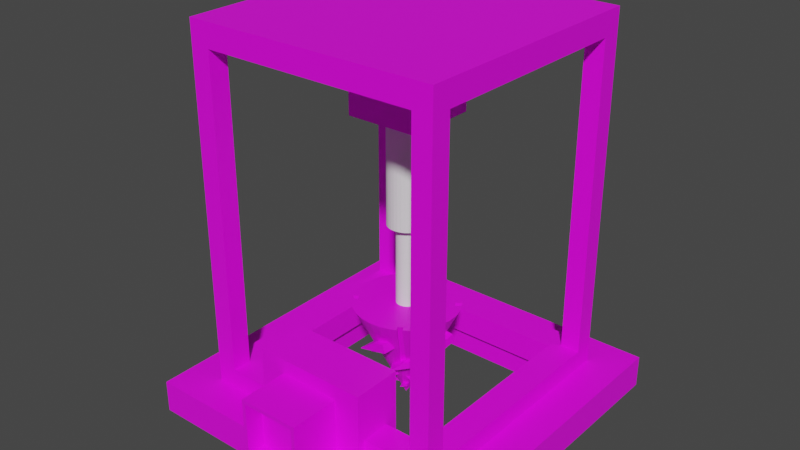 # Source: miner_-_deploy.blend  (saved by Blender 2.92.15; exported with 4.5.12 LTS)
import bpy
from mathutils import Matrix  # noqa: F401  (used for matrix-valued properties, if any)

bpy.ops.wm.read_factory_settings(use_empty=True)
scene = bpy.context.scene
scene.name = 'Scene'

# ---- collections
col_collection = bpy.data.collections.new('Collection'); scene.collection.children.link(col_collection)

# ---- materials (node trees are filled in below, after node groups)
mat_material_001 = bpy.data.materials.new('Material.001')
mat_material_001.use_transparent_shadow = False
mat_material = bpy.data.materials.new('Material')
mat_material.use_transparent_shadow = False

# ---- material node trees
mat_material_001.use_nodes = True; mat_material_001.node_tree.nodes.clear()
_N = mat_material_001.node_tree.nodes; _L = mat_material_001.node_tree.links
n0 = _N.new('ShaderNodeBsdfPrincipled'); n0.name = 'Principled BSDF'; n0.location = (10, 300)
n0.distribution = 'GGX'
n0.subsurface_method = 'BURLEY'
n0.inputs[3].default_value = 1.45
n0.inputs[27].default_value = (0.0, 0.0, 0.0, 1.0)
n0.inputs[28].default_value = 1.0
n1 = _N.new('ShaderNodeOutputMaterial'); n1.name = 'Material Output'; n1.location = (300, 300)
n2 = _N.new('ShaderNodeTexImage'); n2.name = 'Image Texture'; n2.location = (-307, 211)
n2.projection = 'SPHERE'
n2.projection_blend = 0.15
_L.new(n0.outputs[0], n1.inputs[0])
_L.new(n2.outputs[0], n0.inputs[0])
n1.is_active_output = True
mat_material.use_nodes = True; mat_material.node_tree.nodes.clear()
_N = mat_material.node_tree.nodes; _L = mat_material.node_tree.links
n0 = _N.new('ShaderNodeBsdfPrincipled'); n0.name = 'Principled BSDF'; n0.location = (10, 300)
n0.distribution = 'GGX'
n0.subsurface_method = 'BURLEY'
n0.inputs[3].default_value = 1.45
n0.inputs[27].default_value = (0.0, 0.0, 0.0, 1.0)
n0.inputs[28].default_value = 1.0
n1 = _N.new('ShaderNodeOutputMaterial'); n1.name = 'Material Output'; n1.location = (300, 300)
n2 = _N.new('ShaderNodeTexImage'); n2.name = 'Image Texture'; n2.location = (-286, 226)
_L.new(n0.outputs[0], n1.inputs[0])
_L.new(n2.outputs[0], n0.inputs[0])
n1.is_active_output = True

# ---- world
world_world = bpy.data.worlds.new('World'); scene.world = world_world
world_world.use_nodes = True; world_world.node_tree.nodes.clear()
_N = world_world.node_tree.nodes; _L = world_world.node_tree.links
n0 = _N.new('ShaderNodeOutputWorld'); n0.name = 'World Output'; n0.location = (300, 300)
n1 = _N.new('ShaderNodeBackground'); n1.name = 'Background'; n1.location = (10, 300)
n1.inputs[0].default_value = (0.05088, 0.05088, 0.05088, 1.0)
_L.new(n1.outputs[0], n0.inputs[0])
n0.is_active_output = True
world_world.color = (0.05088, 0.05088, 0.05088)
world_world.use_sun_shadow = False
world_world.sun_shadow_jitter_overblur = 0.0

# ---- meshes
me_cube_005 = bpy.data.meshes.new('Cube.005')
me_cube_005.from_pydata([(-0.8761, -0.4063, -0.8713), (-0.8761, -0.4063, 0.8809), (0.8761, -0.4063, -0.8713), (0.8761, -0.4063, 0.8809), (-1.0, -1.0, -1.0), (-1.0, -1.0, 1.0), (-1.0, 1.0, -1.0), (-1.0, 1.0, 1.0), (1.0, -1.0, -1.0), (1.0, -1.0, 1.0), (1.0, 1.0, -1.0), (1.0, 1.0, 1.0), (-0.8761, -1.0, -0.8713), (-0.8761, -1.0, 0.8809), (0.8761, -1.0, -0.8713), (0.8761, -1.0, 0.8809), (-5.268, -0.3246, -1.764), (-5.268, -0.3246, -0.7106), (-5.268, 10.21, -1.764), (-5.268, 10.21, -0.7106), (5.268, -0.3246, -1.764), (5.268, -0.3246, -0.7106), (5.268, 10.21, -1.764), (5.268, 10.21, -0.7106), (-3.353, 1.59, -1.764), (-3.353, 1.59, -0.7106), (-3.353, 8.297, -1.764), (-3.353, 8.297, -0.7106), (3.353, 8.297, -1.764), (3.353, 8.297, -0.7106), (3.353, 1.59, -1.764), (3.353, 1.59, -0.7106), (-4.076, 0.8676, -0.9352), (-4.076, 0.8676, 10.79), (-4.076, 9.02, -0.9352), (-4.076, 9.02, 10.79), (4.076, 0.8676, -0.9352), (4.076, 0.8676, 10.79), (4.076, 9.02, -0.9352), (4.076, 9.02, 10.79), (-4.076, 8.384, -0.09038), (4.076, 8.384, -0.09038), (-4.076, 8.384, 10.04), (4.076, 8.384, 10.04), (-4.076, 1.503, -0.09038), (4.076, 1.503, -0.09038), (4.076, 1.503, 10.04), (-4.076, 1.503, 10.04), (3.452, 0.8676, -0.09038), (3.452, 1.503, -0.09038), (3.452, 9.02, -0.09038), (3.452, 8.384, -0.09038), (3.452, 0.8676, 10.04), (3.452, 1.503, 10.04), (3.452, 9.02, 10.04), (3.452, 8.384, 10.04), (-3.429, 1.503, -0.09038), (-3.429, 0.8676, -0.09038), (-3.429, 9.02, -0.09038), (-3.429, 8.384, -0.09038), (-3.429, 0.8676, 10.04), (-3.429, 1.503, 10.04), (-3.429, 9.02, 10.04), (-3.429, 8.384, 10.04), (1.576, 8.384, 10.04), (-1.553, 8.384, -0.09038), (1.576, 1.503, -0.09038), (-1.553, 1.503, 10.04), (-3.151, 1.793, -0.9352), (-3.151, 1.793, -0.09038), (-3.151, 8.095, -0.9352), (-3.151, 8.095, -0.09038), (-1.421, 8.095, -0.09038), (3.151, 8.095, -0.9352), (3.151, 8.095, -0.09038), (3.151, 1.793, -0.09038), (3.151, 1.793, -0.9352), (1.444, 1.793, -0.09038), (-1.847, 0.6081, -0.8458), (-1.847, 0.6081, 1.488), (-1.847, 2.208, -0.8458), (-1.847, 2.208, 1.488), (1.847, 0.6081, -0.8458), (1.847, 0.6081, 1.488), (1.847, 2.208, -0.8458), (1.847, 2.208, 1.488), (-1.16, 3.783, 7.873), (-1.16, 3.783, 10.25), (-1.16, 6.104, 7.873), (-1.16, 6.104, 10.25), (1.16, 3.783, 7.873), (1.16, 3.783, 10.25), (1.16, 6.104, 7.873), (1.16, 6.104, 10.25)], [], [(4, 5, 7, 6), (6, 7, 11, 10), (10, 11, 9, 8), (6, 10, 8, 4), (11, 7, 5, 9), (12, 0, 1, 13), (1, 0, 2, 3), (15, 3, 2, 14), (14, 2, 0, 12), (13, 1, 3, 15), (13, 5, 4, 8, 9, 15, 14, 12), (15, 9, 5, 13), (16, 17, 19, 18), (18, 19, 23, 22), (22, 23, 21, 20), (20, 21, 17, 16), (25, 24, 26, 27), (27, 26, 28, 29), (28, 30, 31, 29), (25, 31, 30, 24), (26, 18, 22, 20, 30, 28), (30, 20, 16, 18, 26, 24), (21, 23, 19, 17, 25, 27, 29, 31), (25, 17, 21, 31), (39, 35, 33, 37), (47, 33, 35, 42), (35, 34, 32, 33, 47, 44, 40, 42), (43, 39, 37, 46), (37, 36, 38, 39, 43, 41, 45, 46), (49, 48, 52, 53), (55, 54, 50, 51), (56, 61, 60, 57), (58, 62, 63, 59), (51, 50, 58, 59, 65), (56, 57, 48, 49, 66), (52, 60, 61, 67, 53), (62, 54, 55, 64, 63), (62, 35, 39, 54), (39, 38, 34, 35, 62, 58, 50, 54), (52, 37, 33, 60), (33, 32, 36, 37, 52, 48, 57, 60), (42, 40, 59, 63), (51, 41, 43, 55), (56, 44, 47, 61), (46, 45, 49, 53), (45, 41, 51, 49), (59, 40, 44, 56), (55, 43, 46, 53), (47, 42, 63, 61), (53, 67, 64, 55), (67, 61, 63, 64), (70, 71, 69, 68), (71, 70, 73, 74, 72), (73, 76, 75, 74), (69, 77, 75, 76, 68), (70, 34, 38, 36, 76, 73), (76, 36, 32, 34, 70, 68), (77, 66, 49, 51, 65, 72, 74, 75), (65, 59, 56, 66, 77, 69, 71, 72), (78, 79, 81, 80), (80, 81, 85, 84), (84, 85, 83, 82), (82, 83, 79, 78), (80, 84, 82, 78), (85, 81, 79, 83), (86, 87, 89, 88), (88, 89, 93, 92), (92, 93, 91, 90), (90, 91, 87, 86), (88, 92, 90, 86), (93, 89, 87, 91)])
_uv = me_cube_005.uv_layers.new(name='UVMap')
_uv.uv.foreach_set('vector', [5.027, 18.61, -4.027, 18.61, -4.027, 9.554, 5.027, 9.554, 5.027, 9.554, -4.027, 9.554, -4.027, 0.5, 5.027, 0.5, 5.027, 0.5, -4.027, 0.5, -4.027, -8.554, 5.027, -8.554, 14.08, 0.5, 5.027, 0.5, 5.027, -8.554, 14.08, -8.554, -4.027, 0.5, -13.08, 0.5, -13.08, -8.554, -4.027, -8.554, 5.027, 12.62, 5.027, 9.554, -4.027, 9.554, -4.027, 12.62, -4.027, 9.554, 5.027, 9.554, 5.027, 0.5, -4.027, 0.5, -4.027, -2.568, -4.027, 0.5, 5.027, 0.5, 5.027, -2.568, 5.027, -2.568, 5.027, 0.5, 14.08, 0.5, 14.08, -2.568, -13.08, -2.568, -13.08, 0.5, -4.027, 0.5, -4.027, -2.568, -3.488, -17.05, -4.027, -17.61, 5.027, -17.61, 5.027, -8.554, -4.027, -8.554, -3.488, -9.115, 4.444, -9.115, 4.444, -17.05, -3.488, -9.115, -4.027, -8.554, -4.027, -17.61, -3.488, -17.05, 5.027, 18.61, -4.027, 18.61, -4.027, 9.554, 5.027, 9.554, 5.027, 9.554, -4.027, 9.554, -4.027, 0.5, 5.027, 0.5, 5.027, 0.5, -4.027, 0.5, -4.027, -8.554, 5.027, -8.554, 5.027, -8.554, -4.027, -8.554, -4.027, -17.61, 5.027, -17.61, -2.332, 18.61, 3.332, 18.61, 3.332, 9.554, -2.332, 9.554, -2.332, 9.554, 3.332, 9.554, 3.332, 0.5, -2.332, 0.5, 3.332, 0.5, 3.332, -8.554, -2.332, -8.554, -2.332, 0.5, -2.332, -17.61, -2.332, -8.554, 3.332, -8.554, 3.332, -17.61, 12.44, -1.146, 14.08, 0.5, 5.027, 0.5, 5.027, -8.554, 6.672, -6.908, 6.672, -1.146, 6.672, -6.908, 5.027, -8.554, 14.08, -8.554, 14.08, 0.5, 12.44, -1.146, 12.44, -6.908, -4.027, -8.554, -4.027, 0.5, -13.08, 0.5, -13.08, -8.554, -11.44, -6.908, -11.44, -1.146, -5.672, -1.146, -5.672, -6.908, -11.44, -6.908, -13.08, -8.554, -4.027, -8.554, -5.672, -6.908, -4.027, 0.5, -13.08, 0.5, -13.08, -8.554, -4.027, -8.554, -3.45, 17.9, -4.027, 18.61, -4.027, 9.554, -3.45, 10.26, -4.027, 9.554, 5.027, 9.554, 5.027, 18.61, -4.027, 18.61, -3.45, 17.9, 4.375, 17.9, 4.375, 10.26, -3.45, 10.26, -3.45, -0.2061, -4.027, 0.5, -4.027, -8.554, -3.45, -7.848, -4.027, -8.554, 5.027, -8.554, 5.027, 0.5, -4.027, 0.5, -3.45, -0.2061, 4.375, -0.2061, 4.375, -7.848, -3.45, -7.848, 5.027, 2.969, 5.027, 2.588, -4.027, 2.588, -4.027, 2.969, -4.027, 7.085, -4.027, 7.466, 5.027, 7.466, 5.027, 7.085, 5.027, -11.02, -4.027, -11.02, -4.027, -10.64, 5.027, -10.64, 5.027, -15.52, -4.027, -15.52, -4.027, -15.14, 5.027, -15.14, 11.61, 0.5, 11.99, 0.5, 11.99, -8.554, 11.61, -8.554, 11.61, -6.085, 7.496, -8.554, 7.115, -8.554, 7.115, 0.5, 7.496, 0.5, 7.496, -1.969, -6.115, 0.5, -6.115, -8.554, -6.496, -8.554, -6.496, -6.085, -6.496, 0.5, -10.99, -8.554, -10.99, 0.5, -10.61, 0.5, -10.61, -1.969, -10.61, -8.554, -3.45, 8.835, -4.027, 9.554, -4.027, 0.5, -3.45, 1.193, -4.027, 0.5, 5.027, 0.5, 5.027, 9.554, -4.027, 9.554, -3.45, 8.835, 4.375, 8.835, 4.375, 1.193, -3.45, 1.193, -3.45, -9.247, -4.027, -8.554, -4.027, -17.61, -3.45, -16.89, -4.027, -17.61, 5.027, -17.61, 5.027, -8.554, -4.027, -8.554, -3.45, -9.247, 4.375, -9.247, 4.375, -16.89, -3.45, -16.89, -4.027, 7.832, 5.027, 7.832, 5.027, 7.444, -4.027, 7.444, 5.027, 3.328, 5.027, 2.954, -4.027, 2.954, -4.027, 3.328, 5.027, -15.5, 5.027, -15.89, -4.027, -15.89, -4.027, -15.5, -4.027, -11.01, 5.027, -11.01, 5.027, -11.38, -4.027, -11.38, 7.481, -8.554, 7.481, 0.5, 7.855, 0.5, 7.855, -8.554, 11.97, 0.5, 12.36, 0.5, 12.36, -8.554, 11.97, -8.554, -6.855, 0.5, -6.481, 0.5, -6.481, -8.554, -6.855, -8.554, -11.36, -8.554, -11.36, 0.5, -10.97, 0.5, -10.97, -8.554, -6.855, -8.554, -9.849, -8.554, -7.977, 0.5, -6.855, 0.5, -9.849, -8.554, -10.97, -8.554, -10.97, 0.5, -7.977, 0.5, 3.113, 9.554, -1.72, 9.554, -1.72, 18.61, 3.113, 18.61, -1.72, 9.554, 3.113, 9.554, 3.113, 0.5, -1.72, 0.5, -1.72, 7.069, 3.113, 0.5, 3.113, -8.554, -1.72, -8.554, -1.72, 0.5, -1.72, -17.61, -1.72, -11.01, -1.72, -8.554, 3.113, -8.554, 3.113, -17.61, 13.05, -0.5277, 14.08, 0.5, 5.027, 0.5, 5.027, -8.554, 6.055, -7.526, 6.055, -0.5277, 6.055, -7.526, 5.027, -8.554, 14.08, -8.554, 14.08, 0.5, 13.05, -0.5277, 13.05, -7.526, 9.056, -8.173, 8.977, -8.554, 7.855, -8.554, 7.855, 0.5, 10.85, 0.5, 10.77, 0.119, 8.035, 0.119, 8.035, -8.173, 10.85, 0.5, 11.97, 0.5, 11.97, -8.554, 8.977, -8.554, 9.056, -8.173, 11.8, -8.173, 11.8, 0.119, 10.77, 0.119, 5.027, 18.61, -4.027, 18.61, -4.027, 9.554, 5.027, 9.554, 5.027, 9.554, -4.027, 9.554, -4.027, 0.5, 5.027, 0.5, 5.027, 0.5, -4.027, 0.5, -4.027, -8.554, 5.027, -8.554, 5.027, -8.554, -4.027, -8.554, -4.027, -17.61, 5.027, -17.61, 14.08, 0.5, 5.027, 0.5, 5.027, -8.554, 14.08, -8.554, -4.027, 0.5, -13.08, 0.5, -13.08, -8.554, -4.027, -8.554, 5.027, 18.61, -4.027, 18.61, -4.027, 9.554, 5.027, 9.554, 5.027, 9.554, -4.027, 9.554, -4.027, 0.5, 5.027, 0.5, 5.027, 0.5, -4.027, 0.5, -4.027, -8.554, 5.027, -8.554, 5.027, -8.554, -4.027, -8.554, -4.027, -17.61, 5.027, -17.61, 14.08, 0.5, 5.027, 0.5, 5.027, -8.554, 14.08, -8.554, -4.027, 0.5, -13.08, 0.5, -13.08, -8.554, -4.027, -8.554])
me_cube_005.materials.append(mat_material_001)
me_cube_005.use_remesh_fix_poles = True
me_cube_005.use_remesh_preserve_attributes = False
me_cube_005.use_mirror_vertex_groups = False
me_cube_005.update()
me_cone = bpy.data.meshes.new('Cone')
me_cone.from_pydata([(0.1951, 0.9808, -1.0), (0.3827, 0.9239, -1.0), (0.5556, 0.8315, -1.0), (0.7071, 0.7071, -1.0), (0.8315, 0.5556, -1.0), (0.9239, 0.3827, -1.0), (0.9808, 0.1951, -1.0), (0.9808, -0.1951, -1.0), (0.9239, -0.3827, -1.0), (0.8315, -0.5556, -1.0), (0.7071, -0.7071, -1.0), (0.5556, -0.8315, -1.0), (0.3827, -0.9239, -1.0), (0.1951, -0.9808, -1.0), (-0.1951, -0.9808, -1.0), (-0.3827, -0.9239, -1.0), (-0.5556, -0.8315, -1.0), (-0.7071, -0.7071, -1.0), (-0.8315, -0.5556, -1.0), (-0.9239, -0.3827, -1.0), (-0.9808, -0.1951, -1.0), (-0.9808, 0.1951, -1.0), (-0.9239, 0.3827, -1.0), (-0.8315, 0.5556, -1.0), (-0.7071, 0.7071, -1.0), (-0.5556, 0.8315, -1.0), (-0.3827, 0.9239, -1.0), (-0.1951, 0.9808, -1.0), (-0.0518, 0.2604, 0.469), (-0.0518, 0.125, 0.7293), (-0.0518, 0.07752, 0.8135), (-0.0518, 0.0518, 0.8535), (-0.0518, 0.9949, -1.0), (-0.0518, 0.8701, -1.0), (0.0518, 0.125, 0.7293), (0.0518, 0.07752, 0.8135), (0.0518, 0.0518, 0.8535), (0.0518, 0.2604, 0.469), (0.0518, 0.8701, -1.0), (0.0518, 0.9949, -1.0), (0.0518, -0.2604, 0.469), (0.0518, -0.9949, -1.0), (-0.0518, -0.2604, 0.469), (-0.0518, -0.9949, -1.0), (-0.0518, -0.0721, 0.822), (-0.0518, -0.125, 0.7293), (-0.0518, -0.891, -1.0), (0.0518, -0.891, -1.0), (-0.0518, -0.07752, 0.8135), (-0.02921, -0.02921, 0.9174), (0.0518, -0.0721, 0.822), (0.0518, -0.07752, 0.8135), (0.0518, -0.125, 0.7293), (-0.06348, 0.04241, 0.8473), (-0.0518, 0.03626, 0.8733), (-0.9949, -0.0518, -1.0), (-0.8938, -0.0518, -1.0), (-0.2604, -0.0518, 0.469), (-0.08312, -0.0518, 0.8036), (-0.125, -0.0518, 0.7293), (-0.01325, -0.01047, 0.9591), (-0.02485, -0.02207, 0.9333), (-0.9949, 0.0518, -1.0), (-0.8938, 0.0518, -1.0), (-0.2604, 0.0518, 0.469), (-0.125, 0.0518, 0.7293), (-0.08312, 0.0518, 0.8036), (-0.0518, 0.02808, 0.8733), (-0.06348, -0.04241, 0.8473), (0.03468, -0.0396, 0.8943), (0.04734, -0.04734, 0.8661), (0.8861, -0.0518, -1.0), (0.0558, -0.0518, 0.8473), (0.005553, -0.01047, 0.9591), (0.0518, 0.03577, 0.8562), (0.0558, 0.0518, 0.8473), (0.0518, 0.04969, 0.8562), (0.8861, 0.0518, -1.0), (0.07752, 0.0518, 0.8135), (0.125, 0.0518, 0.7293), (0.9949, 0.0518, -1.0), (0.9949, -0.0518, -1.0), (0.2604, 0.0518, 0.469), (0.2604, -0.0518, 0.469), (0.125, -0.0518, 0.7293), (0.07752, -0.0518, 0.8135), (0.03566, 0.1836, -0.07), (-0.05306, 0.1836, 0.0748), (0.03566, 0.635, -0.07), (-0.05306, 0.635, 0.0748), (0.233, 0.1836, -0.00409), (0.2022, 0.1836, -0.1159), (0.233, 0.635, -0.00409), (0.2022, 0.635, -0.1159), (-0.2022, 0.1836, 0.1159), (-0.2047, 0.1836, 0.1066), (-0.2022, 0.635, 0.1159), (-0.2047, 0.635, 0.1066), (-0.03566, -0.1743, -0.07), (0.05306, -0.1743, 0.0748), (-0.03566, -0.6257, -0.07), (0.05306, -0.6257, 0.0748), (-0.233, -0.1743, -0.00409), (-0.2022, -0.1743, -0.1159), (-0.233, -0.6257, -0.00409), (-0.2022, -0.6257, -0.1159), (0.2022, -0.1743, 0.1159), (0.2047, -0.1743, 0.1066), (0.2022, -0.6257, 0.1159), (0.2047, -0.6257, 0.1066), (-0.1803, 0.03273, -0.07), (-0.1765, -0.05591, 0.0748), (-0.6313, 0.01369, -0.07), (-0.6276, -0.07495, 0.0748), (-0.1886, 0.2299, -0.00409), (-0.1873, 0.1991, -0.1159), (-0.6396, 0.2109, -0.00409), (-0.6383, 0.1801, -0.1159), (-0.1703, -0.2049, 0.1159), (-0.1701, -0.2074, 0.1066), (-0.6213, -0.2239, 0.1159), (-0.6212, -0.2265, 0.1066), (0.1803, -0.02342, -0.07), (0.1765, 0.06522, 0.0748), (0.6313, -0.004376, -0.07), (0.6276, 0.08426, 0.0748), (0.1886, -0.2206, -0.00409), (0.1873, -0.1898, -0.1159), (0.6396, -0.2016, -0.00409), (0.6383, -0.1707, -0.1159), (0.1703, 0.2142, 0.1159), (0.1701, 0.2168, 0.1066), (0.6213, 0.2332, 0.1159), (0.6212, 0.2358, 0.1066), (0.2297, 0.1183, -0.5225), (0.1537, 0.217, -0.3191), (0.7321, 0.505, -0.5225), (0.6561, 0.6038, -0.3191), (0.3988, -0.1014, -0.4299), (0.3724, -0.06705, -0.587), (0.9012, 0.2854, -0.4299), (0.8748, 0.3197, -0.587), (0.02595, 0.383, -0.2614), (0.02376, 0.3858, -0.2744), (0.5284, 0.7697, -0.2614), (0.5262, 0.7726, -0.2744), (-0.2297, -0.109, -0.5225), (-0.1537, -0.2077, -0.3191), (-0.7321, -0.4957, -0.5225), (-0.6561, -0.5945, -0.3191), (-0.3988, 0.1107, -0.4299), (-0.3724, 0.07636, -0.587), (-0.9012, -0.2761, -0.4299), (-0.8748, -0.3104, -0.587), (-0.02595, -0.3737, -0.2614), (-0.02376, -0.3765, -0.2744), (-0.5284, -0.7604, -0.2614), (-0.5262, -0.7633, -0.2744), (0.1232, -0.2201, -0.5225), (0.2187, -0.1399, -0.3191), (0.5308, -0.7057, -0.5225), (0.6263, -0.6256, -0.3191), (-0.0891, -0.3983, -0.4299), (-0.05593, -0.3704, -0.587), (0.3185, -0.8839, -0.4299), (0.3517, -0.8561, -0.587), (0.3791, -0.005312, -0.2614), (0.3818, -0.003001, -0.2744), (0.7867, -0.491, -0.2614), (0.7894, -0.4887, -0.2744), (-0.1232, 0.2294, -0.5225), (-0.2187, 0.1493, -0.3191), (-0.5308, 0.715, -0.5225), (-0.6263, 0.6349, -0.3191), (0.0891, 0.4076, -0.4299), (0.05593, 0.3797, -0.587), (-0.3185, 0.8932, -0.4299), (-0.3517, 0.8654, -0.587), (-0.3791, 0.01462, -0.2614), (-0.3818, 0.01231, -0.2744), (-0.7867, 0.5003, -0.2614), (-0.7894, 0.498, -0.2744), (0.08309, 0.07618, 0.3714), (0.04109, 0.109, 0.4584), (0.2501, 0.2899, 0.3714), (0.2081, 0.3227, 0.4584), (0.1765, 0.003157, 0.411), (0.1619, 0.01457, 0.3438), (0.3436, 0.2169, 0.411), (0.329, 0.2283, 0.3438), (-0.0295, 0.1642, 0.4831), (-0.03072, 0.1651, 0.4776), (0.1375, 0.3779, 0.4831), (0.1363, 0.3789, 0.4776), (-0.08309, -0.06687, 0.3714), (-0.04109, -0.0997, 0.4584), (-0.2501, -0.2806, 0.3714), (-0.2081, -0.3134, 0.4584), (-0.1765, 0.006152, 0.411), (-0.1619, -0.005258, 0.3438), (-0.3436, -0.2076, 0.411), (-0.329, -0.219, 0.3438), (0.0295, -0.1549, 0.4831), (0.03072, -0.1558, 0.4776), (-0.1375, -0.3686, 0.4831), (-0.1363, -0.3695, 0.4776), (0.07497, -0.07535, 0.3714), (0.106, -0.032, 0.4584), (0.2956, -0.2332, 0.3714), (0.3266, -0.1899, 0.4584), (0.005951, -0.1718, 0.411), (0.01674, -0.1567, 0.3438), (0.2265, -0.3297, 0.411), (0.2373, -0.3146, 0.3438), (0.1581, 0.04086, 0.4831), (0.159, 0.04211, 0.4776), (0.3787, -0.117, 0.4831), (0.3796, -0.1158, 0.4776), (-0.07497, 0.08466, 0.3714), (-0.106, 0.04131, 0.4584), (-0.2956, 0.2425, 0.3714), (-0.3266, 0.1992, 0.4584), (-0.005951, 0.1811, 0.411), (-0.01674, 0.166, 0.3438), (-0.2265, 0.339, 0.411), (-0.2373, 0.3239, 0.3438), (-0.1581, -0.03155, 0.4831), (-0.159, -0.0328, 0.4776), (-0.3787, 0.1263, 0.4831), (-0.3796, 0.1251, 0.4776), (-0.0616, 0.004314, 0.6862), (-0.05558, -0.02503, 0.735), (-0.2109, -0.02629, 0.6862), (-0.2049, -0.05563, 0.735), (-0.07498, 0.06958, 0.7084), (-0.07288, 0.05938, 0.6707), (-0.2243, 0.03897, 0.7084), (-0.2222, 0.02878, 0.6707), (-0.04547, -0.07434, 0.7489), (-0.0453, -0.07518, 0.7458), (-0.1948, -0.1049, 0.7489), (-0.1946, -0.1058, 0.7458), (0.0616, 0.004995, 0.6862), (0.05558, 0.03434, 0.735), (0.2109, 0.0356, 0.6862), (0.2049, 0.06494, 0.735), (0.07498, -0.06027, 0.7084), (0.07288, -0.05007, 0.6707), (0.2243, -0.02966, 0.7084), (0.2222, -0.01947, 0.6707), (0.04547, 0.08365, 0.7489), (0.0453, 0.08449, 0.7458), (0.1948, 0.1143, 0.7489), (0.1946, 0.1151, 0.7458), (-0.002258, -0.0569, 0.6862), (0.02731, -0.05213, 0.735), (0.02202, -0.2073, 0.6862), (0.05159, -0.2026, 0.735), (-0.06803, -0.06752, 0.7084), (-0.05775, -0.06586, 0.6707), (-0.04375, -0.218, 0.7084), (-0.03347, -0.2163, 0.6707), (0.077, -0.04411, 0.7489), (0.07786, -0.04397, 0.7458), (0.1013, -0.1946, 0.7489), (0.1021, -0.1944, 0.7458), (0.002258, 0.06621, 0.6862), (-0.02731, 0.06144, 0.735), (-0.02202, 0.2167, 0.6862), (-0.05159, 0.2119, 0.735), (0.06803, 0.07682, 0.7084), (0.05775, 0.07517, 0.6707), (0.04375, 0.2273, 0.7084), (0.03347, 0.2256, 0.6707), (-0.077, 0.05342, 0.7489), (-0.07786, 0.05328, 0.7458), (-0.1013, 0.2039, 0.7489), (-0.1021, 0.2037, 0.7458)], [], [(37, 0, 39), (1, 0, 37, 34), (2, 1, 34, 35), (3, 2, 35, 36), (24, 31, 30, 25), (25, 30, 29, 26), (26, 29, 28, 27), (27, 28, 32), (51, 50, 47, 41, 40, 52), (45, 42, 43, 46, 44, 48), (52, 12, 11, 51), (40, 13, 12, 52), (40, 41, 13), (14, 43, 42), (45, 15, 14, 42), (48, 16, 15, 45), (49, 17, 16, 48, 44), (57, 59, 58, 56, 55), (65, 64, 62, 63, 66), (53, 66, 63, 56, 58, 68, 61, 60, 67, 54), (33, 32, 28, 29, 30, 31, 54, 67), (19, 59, 57, 20), (20, 57, 55), (64, 21, 62), (22, 21, 64, 65), (66, 53, 23, 22, 65), (53, 54, 31, 24, 23), (18, 17, 49, 61, 68), (19, 18, 68, 58, 59), (78, 75, 77, 80, 82, 79), (84, 83, 81, 71, 72, 85), (73, 69, 70, 72, 71, 77, 75, 76, 74), (76, 36, 35, 34, 37, 39, 38, 74), (4, 3, 36, 76, 75, 78), (79, 5, 4, 78), (82, 6, 5, 79), (82, 80, 6), (7, 81, 83), (8, 7, 83, 84), (85, 9, 8, 84), (72, 70, 10, 9, 85), (50, 51, 11, 10, 70, 69), (73, 60, 61, 49, 44, 46, 47, 50, 69), (38, 33, 67, 60, 73, 74), (7, 8, 9, 10, 11, 12, 13, 41, 47, 46, 43, 14, 15, 16, 17, 18, 19, 20, 55, 56, 63, 62, 21, 22, 23, 24, 25, 26, 27, 32, 33, 38, 39, 0, 1, 2, 3, 4, 5, 6, 80, 77, 71, 81), (92, 93, 88, 89), (94, 95, 86, 87), (92, 89, 87, 90), (97, 88, 86, 95), (90, 91, 93, 92), (89, 88, 97, 96), (96, 97, 95, 94), (87, 86, 91, 90), (89, 96, 94, 87), (88, 93, 91, 86), (104, 105, 100, 101), (106, 107, 98, 99), (104, 101, 99, 102), (109, 100, 98, 107), (102, 103, 105, 104), (101, 100, 109, 108), (108, 109, 107, 106), (99, 98, 103, 102), (101, 108, 106, 99), (100, 105, 103, 98), (116, 117, 112, 113), (118, 119, 110, 111), (116, 113, 111, 114), (121, 112, 110, 119), (114, 115, 117, 116), (113, 112, 121, 120), (120, 121, 119, 118), (111, 110, 115, 114), (113, 120, 118, 111), (112, 117, 115, 110), (128, 129, 124, 125), (130, 131, 122, 123), (128, 125, 123, 126), (133, 124, 122, 131), (126, 127, 129, 128), (125, 124, 133, 132), (132, 133, 131, 130), (123, 122, 127, 126), (125, 132, 130, 123), (124, 129, 127, 122), (140, 141, 136, 137), (142, 143, 134, 135), (140, 137, 135, 138), (145, 136, 134, 143), (138, 139, 141, 140), (137, 136, 145, 144), (144, 145, 143, 142), (135, 134, 139, 138), (137, 144, 142, 135), (136, 141, 139, 134), (152, 153, 148, 149), (154, 155, 146, 147), (152, 149, 147, 150), (157, 148, 146, 155), (150, 151, 153, 152), (149, 148, 157, 156), (156, 157, 155, 154), (147, 146, 151, 150), (149, 156, 154, 147), (148, 153, 151, 146), (164, 165, 160, 161), (166, 167, 158, 159), (164, 161, 159, 162), (169, 160, 158, 167), (162, 163, 165, 164), (161, 160, 169, 168), (168, 169, 167, 166), (159, 158, 163, 162), (161, 168, 166, 159), (160, 165, 163, 158), (176, 177, 172, 173), (178, 179, 170, 171), (176, 173, 171, 174), (181, 172, 170, 179), (174, 175, 177, 176), (173, 172, 181, 180), (180, 181, 179, 178), (171, 170, 175, 174), (173, 180, 178, 171), (172, 177, 175, 170), (188, 189, 184, 185), (190, 191, 182, 183), (188, 185, 183, 186), (193, 184, 182, 191), (186, 187, 189, 188), (185, 184, 193, 192), (192, 193, 191, 190), (183, 182, 187, 186), (185, 192, 190, 183), (184, 189, 187, 182), (200, 201, 196, 197), (202, 203, 194, 195), (200, 197, 195, 198), (205, 196, 194, 203), (198, 199, 201, 200), (197, 196, 205, 204), (204, 205, 203, 202), (195, 194, 199, 198), (197, 204, 202, 195), (196, 201, 199, 194), (212, 213, 208, 209), (214, 215, 206, 207), (212, 209, 207, 210), (217, 208, 206, 215), (210, 211, 213, 212), (209, 208, 217, 216), (216, 217, 215, 214), (207, 206, 211, 210), (209, 216, 214, 207), (208, 213, 211, 206), (224, 225, 220, 221), (226, 227, 218, 219), (224, 221, 219, 222), (229, 220, 218, 227), (222, 223, 225, 224), (221, 220, 229, 228), (228, 229, 227, 226), (219, 218, 223, 222), (221, 228, 226, 219), (220, 225, 223, 218), (236, 237, 232, 233), (238, 239, 230, 231), (236, 233, 231, 234), (241, 232, 230, 239), (234, 235, 237, 236), (233, 232, 241, 240), (240, 241, 239, 238), (231, 230, 235, 234), (233, 240, 238, 231), (232, 237, 235, 230), (248, 249, 244, 245), (250, 251, 242, 243), (248, 245, 243, 246), (253, 244, 242, 251), (246, 247, 249, 248), (245, 244, 253, 252), (252, 253, 251, 250), (243, 242, 247, 246), (245, 252, 250, 243), (244, 249, 247, 242), (260, 261, 256, 257), (262, 263, 254, 255), (260, 257, 255, 258), (265, 256, 254, 263), (258, 259, 261, 260), (257, 256, 265, 264), (264, 265, 263, 262), (255, 254, 259, 258), (257, 264, 262, 255), (256, 261, 259, 254), (272, 273, 268, 269), (274, 275, 266, 267), (272, 269, 267, 270), (277, 268, 266, 275), (270, 271, 273, 272), (269, 268, 277, 276), (276, 277, 275, 274), (267, 266, 271, 270), (269, 276, 274, 267), (268, 273, 271, 266)])
_uv = me_cone.uv_layers.new(name='UVMap')
_uv.uv.foreach_set('vector', [0.2624, 0.3125, 0.2968, 0.4854, 0.2624, 0.4888, 0.3418, 0.4717, 0.2968, 0.4854, 0.2624, 0.3125, 0.2624, 0.28, 0.3833, 0.4496, 0.3418, 0.4717, 0.2624, 0.28, 0.2624, 0.2686, 0.4197, 0.4197, 0.3833, 0.4496, 0.2624, 0.2686, 0.2624, 0.2624, 0.08029, 0.4197, 0.2376, 0.2624, 0.2376, 0.2686, 0.1167, 0.4496, 0.1167, 0.4496, 0.2376, 0.2686, 0.2376, 0.28, 0.1582, 0.4717, 0.1582, 0.4717, 0.2376, 0.28, 0.2376, 0.3125, 0.2032, 0.4854, 0.2032, 0.4854, 0.2376, 0.3125, 0.2376, 0.4888, 0.5732, 0.0002012, 0.5738, 0.0, 0.4619, 0.0, 0.4595, 0.01279, 0.5514, 0.00365, 0.5678, 0.001391, 0.5678, 0.7486, 0.5514, 0.7464, 0.4595, 0.7372, 0.4619, 0.75, 0.5738, 0.75, 0.5732, 0.7498, 0.2624, 0.22, 0.3418, 0.02827, 0.3833, 0.05045, 0.2624, 0.2314, 0.2624, 0.1875, 0.2968, 0.01461, 0.3418, 0.02827, 0.2624, 0.22, 0.2624, 0.1875, 0.2624, 0.01122, 0.2968, 0.01461, 0.2032, 0.01461, 0.2376, 0.01122, 0.2376, 0.1875, 0.2376, 0.22, 0.1582, 0.02827, 0.2032, 0.01461, 0.2376, 0.1875, 0.2376, 0.2314, 0.1167, 0.05045, 0.1582, 0.02827, 0.2376, 0.22, 0.243, 0.243, 0.08029, 0.08029, 0.1167, 0.05045, 0.2376, 0.2314, 0.2376, 0.2327, 0.5515, 0.003308, 0.5679, 0.001049, 0.5727, 0.0, 0.4619, 0.0, 0.4596, 0.01244, 0.5679, 0.749, 0.5515, 0.7467, 0.4596, 0.7376, 0.4619, 0.75, 0.5727, 0.75, 0.5754, 0.7726, 0.5727, 0.75, 0.4619, 0.75, 0.4619, 1.0, 0.5727, 1.0, 0.5754, 0.9774, 0.5806, 0.9283, 0.5822, 0.9003, 0.5769, 0.8072, 0.5769, 0.7875, 0.4619, 0.0, 0.459, 0.01536, 0.551, 0.006227, 0.5674, 0.003968, 0.5728, 0.002779, 0.5754, 0.001823, 0.5768, 0.001007, 0.5769, 0.0, 0.02827, 0.1582, 0.22, 0.2376, 0.1875, 0.2376, 0.01461, 0.2032, 0.01461, 0.2032, 0.1875, 0.2376, 0.01122, 0.2376, 0.1875, 0.2624, 0.01461, 0.2968, 0.01122, 0.2624, 0.02827, 0.3418, 0.01461, 0.2968, 0.1875, 0.2624, 0.22, 0.2624, 0.2301, 0.2624, 0.2348, 0.2602, 0.05045, 0.3833, 0.02827, 0.3418, 0.22, 0.2624, 0.2348, 0.2602, 0.2376, 0.2587, 0.2376, 0.2624, 0.08029, 0.4197, 0.05045, 0.3833, 0.05045, 0.1167, 0.08029, 0.08029, 0.243, 0.243, 0.244, 0.2447, 0.2348, 0.2398, 0.02827, 0.1582, 0.05045, 0.1167, 0.2348, 0.2398, 0.2301, 0.2376, 0.22, 0.2376, 0.5731, 0.0008065, 0.5753, 0.0, 0.4619, 0.0, 0.4594, 0.01339, 0.5513, 0.004255, 0.5677, 0.001996, 0.5677, 0.748, 0.5513, 0.7457, 0.4594, 0.7366, 0.4619, 0.75, 0.5753, 0.75, 0.5731, 0.7492, 0.5822, 0.8497, 0.5782, 0.7794, 0.5765, 0.7608, 0.5753, 0.75, 0.4619, 0.75, 0.4619, 1.0, 0.5753, 1.0, 0.5759, 0.9949, 0.5759, 0.9613, 0.5756, 0.7483, 0.5754, 0.7482, 0.5728, 0.7472, 0.5674, 0.746, 0.551, 0.7438, 0.459, 0.7346, 0.4619, 0.75, 0.5759, 0.75, 0.4496, 0.3833, 0.4197, 0.4197, 0.2624, 0.2624, 0.2624, 0.2619, 0.2634, 0.2624, 0.2686, 0.2624, 0.28, 0.2624, 0.4717, 0.3418, 0.4496, 0.3833, 0.2686, 0.2624, 0.3125, 0.2624, 0.4854, 0.2968, 0.4717, 0.3418, 0.28, 0.2624, 0.3125, 0.2624, 0.4888, 0.2624, 0.4854, 0.2968, 0.4854, 0.2032, 0.4888, 0.2376, 0.3125, 0.2376, 0.4717, 0.1582, 0.4854, 0.2032, 0.3125, 0.2376, 0.28, 0.2376, 0.2686, 0.2376, 0.4496, 0.1167, 0.4717, 0.1582, 0.28, 0.2376, 0.2634, 0.2376, 0.2614, 0.2386, 0.4197, 0.08029, 0.4496, 0.1167, 0.2686, 0.2376, 0.2624, 0.2327, 0.2624, 0.2314, 0.3833, 0.05045, 0.4197, 0.08029, 0.2614, 0.2386, 0.2583, 0.2405, 0.5822, 0.8884, 0.5822, 0.843, 0.5806, 0.815, 0.5797, 0.8045, 0.5738, 0.75, 0.4619, 0.75, 0.4619, 1.0, 0.5738, 1.0, 0.5782, 0.9587, 0.4619, 0.75, 0.4619, 1.0, 0.5769, 1.0, 0.5822, 0.907, 0.5822, 0.8616, 0.5759, 0.75, 0.9854, 0.2032, 0.9717, 0.1582, 0.9496, 0.1167, 0.9197, 0.08029, 0.8833, 0.05045, 0.8418, 0.02827, 0.7968, 0.01461, 0.7624, 0.01122, 0.7624, 0.03616, 0.7376, 0.03616, 0.7376, 0.01122, 0.7032, 0.01461, 0.6582, 0.02827, 0.6167, 0.05045, 0.5803, 0.08029, 0.5504, 0.1167, 0.5283, 0.1582, 0.5146, 0.2032, 0.5112, 0.2376, 0.5355, 0.2376, 0.5355, 0.2624, 0.5112, 0.2624, 0.5146, 0.2968, 0.5283, 0.3418, 0.5504, 0.3833, 0.5803, 0.4197, 0.6167, 0.4496, 0.6582, 0.4717, 0.7032, 0.4854, 0.7376, 0.4888, 0.7376, 0.4588, 0.7624, 0.4588, 0.7624, 0.4888, 0.7968, 0.4854, 0.8418, 0.4717, 0.8833, 0.4496, 0.9197, 0.4197, 0.9496, 0.3833, 0.9717, 0.3418, 0.9854, 0.2968, 0.9888, 0.2624, 0.9627, 0.2624, 0.9627, 0.2376, 0.9888, 0.2376, 0.375, 0.25, 0.625, 0.25, 0.625, 0.4143, 0.375, 0.4143, 0.375, 0.75, 0.625, 0.75, 0.625, 0.8357, 0.375, 0.8357, 0.125, 0.5, 0.2893, 0.5, 0.2893, 0.75, 0.125, 0.75, 0.625, 0.5, 0.7107, 0.5, 0.7107, 0.75, 0.625, 0.75, 0.375, 0.0, 0.625, 0.0, 0.625, 0.25, 0.375, 0.25, 0.375, 0.4143, 0.625, 0.4143, 0.625, 0.5, 0.375, 0.5, 0.375, 0.5, 0.625, 0.5, 0.625, 0.75, 0.375, 0.75, 0.375, 0.8357, 0.625, 0.8357, 0.625, 1.0, 0.375, 1.0, 0.2893, 0.5, 0.375, 0.5, 0.375, 0.75, 0.2893, 0.75, 0.7107, 0.5, 0.875, 0.5, 0.875, 0.75, 0.7107, 0.75, 0.375, 0.25, 0.625, 0.25, 0.625, 0.4143, 0.375, 0.4143, 0.375, 0.75, 0.625, 0.75, 0.625, 0.8357, 0.375, 0.8357, 0.125, 0.5, 0.2893, 0.5, 0.2893, 0.75, 0.125, 0.75, 0.625, 0.5, 0.7107, 0.5, 0.7107, 0.75, 0.625, 0.75, 0.375, 0.0, 0.625, 0.0, 0.625, 0.25, 0.375, 0.25, 0.375, 0.4143, 0.625, 0.4143, 0.625, 0.5, 0.375, 0.5, 0.375, 0.5, 0.625, 0.5, 0.625, 0.75, 0.375, 0.75, 0.375, 0.8357, 0.625, 0.8357, 0.625, 1.0, 0.375, 1.0, 0.2893, 0.5, 0.375, 0.5, 0.375, 0.75, 0.2893, 0.75, 0.7107, 0.5, 0.875, 0.5, 0.875, 0.75, 0.7107, 0.75, 0.375, 0.25, 0.625, 0.25, 0.625, 0.4143, 0.375, 0.4143, 0.375, 0.75, 0.625, 0.75, 0.625, 0.8357, 0.375, 0.8357, 0.125, 0.5, 0.2893, 0.5, 0.2893, 0.75, 0.125, 0.75, 0.625, 0.5, 0.7107, 0.5, 0.7107, 0.75, 0.625, 0.75, 0.375, 0.0, 0.625, 0.0, 0.625, 0.25, 0.375, 0.25, 0.375, 0.4143, 0.625, 0.4143, 0.625, 0.5, 0.375, 0.5, 0.375, 0.5, 0.625, 0.5, 0.625, 0.75, 0.375, 0.75, 0.375, 0.8357, 0.625, 0.8357, 0.625, 1.0, 0.375, 1.0, 0.2893, 0.5, 0.375, 0.5, 0.375, 0.75, 0.2893, 0.75, 0.7107, 0.5, 0.875, 0.5, 0.875, 0.75, 0.7107, 0.75, 0.375, 0.25, 0.625, 0.25, 0.625, 0.4143, 0.375, 0.4143, 0.375, 0.75, 0.625, 0.75, 0.625, 0.8357, 0.375, 0.8357, 0.125, 0.5, 0.2893, 0.5, 0.2893, 0.75, 0.125, 0.75, 0.625, 0.5, 0.7107, 0.5, 0.7107, 0.75, 0.625, 0.75, 0.375, 0.0, 0.625, 0.0, 0.625, 0.25, 0.375, 0.25, 0.375, 0.4143, 0.625, 0.4143, 0.625, 0.5, 0.375, 0.5, 0.375, 0.5, 0.625, 0.5, 0.625, 0.75, 0.375, 0.75, 0.375, 0.8357, 0.625, 0.8357, 0.625, 1.0, 0.375, 1.0, 0.2893, 0.5, 0.375, 0.5, 0.375, 0.75, 0.2893, 0.75, 0.7107, 0.5, 0.875, 0.5, 0.875, 0.75, 0.7107, 0.75, 0.375, 0.25, 0.625, 0.25, 0.625, 0.4143, 0.375, 0.4143, 0.375, 0.75, 0.625, 0.75, 0.625, 0.8357, 0.375, 0.8357, 0.125, 0.5, 0.2893, 0.5, 0.2893, 0.75, 0.125, 0.75, 0.625, 0.5, 0.7107, 0.5, 0.7107, 0.75, 0.625, 0.75, 0.375, 0.0, 0.625, 0.0, 0.625, 0.25, 0.375, 0.25, 0.375, 0.4143, 0.625, 0.4143, 0.625, 0.5, 0.375, 0.5, 0.375, 0.5, 0.625, 0.5, 0.625, 0.75, 0.375, 0.75, 0.375, 0.8357, 0.625, 0.8357, 0.625, 1.0, 0.375, 1.0, 0.2893, 0.5, 0.375, 0.5, 0.375, 0.75, 0.2893, 0.75, 0.7107, 0.5, 0.875, 0.5, 0.875, 0.75, 0.7107, 0.75, 0.375, 0.25, 0.625, 0.25, 0.625, 0.4143, 0.375, 0.4143, 0.375, 0.75, 0.625, 0.75, 0.625, 0.8357, 0.375, 0.8357, 0.125, 0.5, 0.2893, 0.5, 0.2893, 0.75, 0.125, 0.75, 0.625, 0.5, 0.7107, 0.5, 0.7107, 0.75, 0.625, 0.75, 0.375, 0.0, 0.625, 0.0, 0.625, 0.25, 0.375, 0.25, 0.375, 0.4143, 0.625, 0.4143, 0.625, 0.5, 0.375, 0.5, 0.375, 0.5, 0.625, 0.5, 0.625, 0.75, 0.375, 0.75, 0.375, 0.8357, 0.625, 0.8357, 0.625, 1.0, 0.375, 1.0, 0.2893, 0.5, 0.375, 0.5, 0.375, 0.75, 0.2893, 0.75, 0.7107, 0.5, 0.875, 0.5, 0.875, 0.75, 0.7107, 0.75, 0.375, 0.25, 0.625, 0.25, 0.625, 0.4143, 0.375, 0.4143, 0.375, 0.75, 0.625, 0.75, 0.625, 0.8357, 0.375, 0.8357, 0.125, 0.5, 0.2893, 0.5, 0.2893, 0.75, 0.125, 0.75, 0.625, 0.5, 0.7107, 0.5, 0.7107, 0.75, 0.625, 0.75, 0.375, 0.0, 0.625, 0.0, 0.625, 0.25, 0.375, 0.25, 0.375, 0.4143, 0.625, 0.4143, 0.625, 0.5, 0.375, 0.5, 0.375, 0.5, 0.625, 0.5, 0.625, 0.75, 0.375, 0.75, 0.375, 0.8357, 0.625, 0.8357, 0.625, 1.0, 0.375, 1.0, 0.2893, 0.5, 0.375, 0.5, 0.375, 0.75, 0.2893, 0.75, 0.7107, 0.5, 0.875, 0.5, 0.875, 0.75, 0.7107, 0.75, 0.375, 0.25, 0.625, 0.25, 0.625, 0.4143, 0.375, 0.4143, 0.375, 0.75, 0.625, 0.75, 0.625, 0.8357, 0.375, 0.8357, 0.125, 0.5, 0.2893, 0.5, 0.2893, 0.75, 0.125, 0.75, 0.625, 0.5, 0.7107, 0.5, 0.7107, 0.75, 0.625, 0.75, 0.375, 0.0, 0.625, 0.0, 0.625, 0.25, 0.375, 0.25, 0.375, 0.4143, 0.625, 0.4143, 0.625, 0.5, 0.375, 0.5, 0.375, 0.5, 0.625, 0.5, 0.625, 0.75, 0.375, 0.75, 0.375, 0.8357, 0.625, 0.8357, 0.625, 1.0, 0.375, 1.0, 0.2893, 0.5, 0.375, 0.5, 0.375, 0.75, 0.2893, 0.75, 0.7107, 0.5, 0.875, 0.5, 0.875, 0.75, 0.7107, 0.75, 0.375, 0.25, 0.625, 0.25, 0.625, 0.4143, 0.375, 0.4143, 0.375, 0.75, 0.625, 0.75, 0.625, 0.8357, 0.375, 0.8357, 0.125, 0.5, 0.2893, 0.5, 0.2893, 0.75, 0.125, 0.75, 0.625, 0.5, 0.7107, 0.5, 0.7107, 0.75, 0.625, 0.75, 0.375, 0.0, 0.625, 0.0, 0.625, 0.25, 0.375, 0.25, 0.375, 0.4143, 0.625, 0.4143, 0.625, 0.5, 0.375, 0.5, 0.375, 0.5, 0.625, 0.5, 0.625, 0.75, 0.375, 0.75, 0.375, 0.8357, 0.625, 0.8357, 0.625, 1.0, 0.375, 1.0, 0.2893, 0.5, 0.375, 0.5, 0.375, 0.75, 0.2893, 0.75, 0.7107, 0.5, 0.875, 0.5, 0.875, 0.75, 0.7107, 0.75, 0.375, 0.25, 0.625, 0.25, 0.625, 0.4143, 0.375, 0.4143, 0.375, 0.75, 0.625, 0.75, 0.625, 0.8357, 0.375, 0.8357, 0.125, 0.5, 0.2893, 0.5, 0.2893, 0.75, 0.125, 0.75, 0.625, 0.5, 0.7107, 0.5, 0.7107, 0.75, 0.625, 0.75, 0.375, 0.0, 0.625, 0.0, 0.625, 0.25, 0.375, 0.25, 0.375, 0.4143, 0.625, 0.4143, 0.625, 0.5, 0.375, 0.5, 0.375, 0.5, 0.625, 0.5, 0.625, 0.75, 0.375, 0.75, 0.375, 0.8357, 0.625, 0.8357, 0.625, 1.0, 0.375, 1.0, 0.2893, 0.5, 0.375, 0.5, 0.375, 0.75, 0.2893, 0.75, 0.7107, 0.5, 0.875, 0.5, 0.875, 0.75, 0.7107, 0.75, 0.375, 0.25, 0.625, 0.25, 0.625, 0.4143, 0.375, 0.4143, 0.375, 0.75, 0.625, 0.75, 0.625, 0.8357, 0.375, 0.8357, 0.125, 0.5, 0.2893, 0.5, 0.2893, 0.75, 0.125, 0.75, 0.625, 0.5, 0.7107, 0.5, 0.7107, 0.75, 0.625, 0.75, 0.375, 0.0, 0.625, 0.0, 0.625, 0.25, 0.375, 0.25, 0.375, 0.4143, 0.625, 0.4143, 0.625, 0.5, 0.375, 0.5, 0.375, 0.5, 0.625, 0.5, 0.625, 0.75, 0.375, 0.75, 0.375, 0.8357, 0.625, 0.8357, 0.625, 1.0, 0.375, 1.0, 0.2893, 0.5, 0.375, 0.5, 0.375, 0.75, 0.2893, 0.75, 0.7107, 0.5, 0.875, 0.5, 0.875, 0.75, 0.7107, 0.75, 0.375, 0.25, 0.625, 0.25, 0.625, 0.4143, 0.375, 0.4143, 0.375, 0.75, 0.625, 0.75, 0.625, 0.8357, 0.375, 0.8357, 0.125, 0.5, 0.2893, 0.5, 0.2893, 0.75, 0.125, 0.75, 0.625, 0.5, 0.7107, 0.5, 0.7107, 0.75, 0.625, 0.75, 0.375, 0.0, 0.625, 0.0, 0.625, 0.25, 0.375, 0.25, 0.375, 0.4143, 0.625, 0.4143, 0.625, 0.5, 0.375, 0.5, 0.375, 0.5, 0.625, 0.5, 0.625, 0.75, 0.375, 0.75, 0.375, 0.8357, 0.625, 0.8357, 0.625, 1.0, 0.375, 1.0, 0.2893, 0.5, 0.375, 0.5, 0.375, 0.75, 0.2893, 0.75, 0.7107, 0.5, 0.875, 0.5, 0.875, 0.75, 0.7107, 0.75, 0.375, 0.25, 0.625, 0.25, 0.625, 0.4143, 0.375, 0.4143, 0.375, 0.75, 0.625, 0.75, 0.625, 0.8357, 0.375, 0.8357, 0.125, 0.5, 0.2893, 0.5, 0.2893, 0.75, 0.125, 0.75, 0.625, 0.5, 0.7107, 0.5, 0.7107, 0.75, 0.625, 0.75, 0.375, 0.0, 0.625, 0.0, 0.625, 0.25, 0.375, 0.25, 0.375, 0.4143, 0.625, 0.4143, 0.625, 0.5, 0.375, 0.5, 0.375, 0.5, 0.625, 0.5, 0.625, 0.75, 0.375, 0.75, 0.375, 0.8357, 0.625, 0.8357, 0.625, 1.0, 0.375, 1.0, 0.2893, 0.5, 0.375, 0.5, 0.375, 0.75, 0.2893, 0.75, 0.7107, 0.5, 0.875, 0.5, 0.875, 0.75, 0.7107, 0.75, 0.375, 0.25, 0.625, 0.25, 0.625, 0.4143, 0.375, 0.4143, 0.375, 0.75, 0.625, 0.75, 0.625, 0.8357, 0.375, 0.8357, 0.125, 0.5, 0.2893, 0.5, 0.2893, 0.75, 0.125, 0.75, 0.625, 0.5, 0.7107, 0.5, 0.7107, 0.75, 0.625, 0.75, 0.375, 0.0, 0.625, 0.0, 0.625, 0.25, 0.375, 0.25, 0.375, 0.4143, 0.625, 0.4143, 0.625, 0.5, 0.375, 0.5, 0.375, 0.5, 0.625, 0.5, 0.625, 0.75, 0.375, 0.75, 0.375, 0.8357, 0.625, 0.8357, 0.625, 1.0, 0.375, 1.0, 0.2893, 0.5, 0.375, 0.5, 0.375, 0.75, 0.2893, 0.75, 0.7107, 0.5, 0.875, 0.5, 0.875, 0.75, 0.7107, 0.75, 0.375, 0.25, 0.625, 0.25, 0.625, 0.4143, 0.375, 0.4143, 0.375, 0.75, 0.625, 0.75, 0.625, 0.8357, 0.375, 0.8357, 0.125, 0.5, 0.2893, 0.5, 0.2893, 0.75, 0.125, 0.75, 0.625, 0.5, 0.7107, 0.5, 0.7107, 0.75, 0.625, 0.75, 0.375, 0.0, 0.625, 0.0, 0.625, 0.25, 0.375, 0.25, 0.375, 0.4143, 0.625, 0.4143, 0.625, 0.5, 0.375, 0.5, 0.375, 0.5, 0.625, 0.5, 0.625, 0.75, 0.375, 0.75, 0.375, 0.8357, 0.625, 0.8357, 0.625, 1.0, 0.375, 1.0, 0.2893, 0.5, 0.375, 0.5, 0.375, 0.75, 0.2893, 0.75, 0.7107, 0.5, 0.875, 0.5, 0.875, 0.75, 0.7107, 0.75, 0.375, 0.25, 0.625, 0.25, 0.625, 0.4143, 0.375, 0.4143, 0.375, 0.75, 0.625, 0.75, 0.625, 0.8357, 0.375, 0.8357, 0.125, 0.5, 0.2893, 0.5, 0.2893, 0.75, 0.125, 0.75, 0.625, 0.5, 0.7107, 0.5, 0.7107, 0.75, 0.625, 0.75, 0.375, 0.0, 0.625, 0.0, 0.625, 0.25, 0.375, 0.25, 0.375, 0.4143, 0.625, 0.4143, 0.625, 0.5, 0.375, 0.5, 0.375, 0.5, 0.625, 0.5, 0.625, 0.75, 0.375, 0.75, 0.375, 0.8357, 0.625, 0.8357, 0.625, 1.0, 0.375, 1.0, 0.2893, 0.5, 0.375, 0.5, 0.375, 0.75, 0.2893, 0.75, 0.7107, 0.5, 0.875, 0.5, 0.875, 0.75, 0.7107, 0.75])
me_cone.materials.append(mat_material)
me_cone.use_remesh_fix_poles = True
me_cone.use_remesh_preserve_attributes = False
me_cone.use_mirror_vertex_groups = False
me_cone.update()
me_cylinder = bpy.data.meshes.new('Cylinder')
me_cylinder.from_pydata([(0.0, 1.0, -1.0), (0.0, 1.0, 1.0), (0.1951, 0.9808, -1.0), (0.1951, 0.9808, 1.0), (0.3827, 0.9239, -1.0), (0.3827, 0.9239, 1.0), (0.5556, 0.8315, -1.0), (0.5556, 0.8315, 1.0), (0.7071, 0.7071, -1.0), (0.7071, 0.7071, 1.0), (0.8315, 0.5556, -1.0), (0.8315, 0.5556, 1.0), (0.9239, 0.3827, -1.0), (0.9239, 0.3827, 1.0), (0.9808, 0.1951, -1.0), (0.9808, 0.1951, 1.0), (1.0, 7.55e-08, -1.0), (1.0, 7.55e-08, 1.0), (0.9808, -0.1951, -1.0), (0.9808, -0.1951, 1.0), (0.9239, -0.3827, -1.0), (0.9239, -0.3827, 1.0), (0.8315, -0.5556, -1.0), (0.8315, -0.5556, 1.0), (0.7071, -0.7071, -1.0), (0.7071, -0.7071, 1.0), (0.5556, -0.8315, -1.0), (0.5556, -0.8315, 1.0), (0.3827, -0.9239, -1.0), (0.3827, -0.9239, 1.0), (0.1951, -0.9808, -1.0), (0.1951, -0.9808, 1.0), (-3.258e-07, -1.0, -1.0), (-3.258e-07, -1.0, 1.0), (-0.1951, -0.9808, -1.0), (-0.1951, -0.9808, 1.0), (-0.3827, -0.9239, -1.0), (-0.3827, -0.9239, 1.0), (-0.5556, -0.8315, -1.0), (-0.5556, -0.8315, 1.0), (-0.7071, -0.7071, -1.0), (-0.7071, -0.7071, 1.0), (-0.8315, -0.5556, -1.0), (-0.8315, -0.5556, 1.0), (-0.9239, -0.3827, -1.0), (-0.9239, -0.3827, 1.0), (-0.9808, -0.1951, -1.0), (-0.9808, -0.1951, 1.0), (-1.0, 9.656e-07, -1.0), (-1.0, 9.656e-07, 1.0), (-0.9808, 0.1951, -1.0), (-0.9808, 0.1951, 1.0), (-0.9239, 0.3827, -1.0), (-0.9239, 0.3827, 1.0), (-0.8315, 0.5556, -1.0), (-0.8315, 0.5556, 1.0), (-0.7071, 0.7071, -1.0), (-0.7071, 0.7071, 1.0), (-0.5556, 0.8315, -1.0), (-0.5556, 0.8315, 1.0), (-0.3827, 0.9239, -1.0), (-0.3827, 0.9239, 1.0), (-0.1951, 0.9808, -1.0), (-0.1951, 0.9808, 1.0)], [], [(0, 1, 3, 2), (2, 3, 5, 4), (4, 5, 7, 6), (6, 7, 9, 8), (8, 9, 11, 10), (10, 11, 13, 12), (12, 13, 15, 14), (14, 15, 17, 16), (16, 17, 19, 18), (18, 19, 21, 20), (20, 21, 23, 22), (22, 23, 25, 24), (24, 25, 27, 26), (26, 27, 29, 28), (28, 29, 31, 30), (30, 31, 33, 32), (32, 33, 35, 34), (34, 35, 37, 36), (36, 37, 39, 38), (38, 39, 41, 40), (40, 41, 43, 42), (42, 43, 45, 44), (44, 45, 47, 46), (46, 47, 49, 48), (48, 49, 51, 50), (50, 51, 53, 52), (52, 53, 55, 54), (54, 55, 57, 56), (56, 57, 59, 58), (58, 59, 61, 60), (3, 1, 63, 61, 59, 57, 55, 53, 51, 49, 47, 45, 43, 41, 39, 37, 35, 33, 31, 29, 27, 25, 23, 21, 19, 17, 15, 13, 11, 9, 7, 5), (60, 61, 63, 62), (62, 63, 1, 0), (0, 2, 4, 6, 8, 10, 12, 14, 16, 18, 20, 22, 24, 26, 28, 30, 32, 34, 36, 38, 40, 42, 44, 46, 48, 50, 52, 54, 56, 58, 60, 62)])
_uv = me_cylinder.uv_layers.new(name='UVMap')
_uv.uv.foreach_set('vector', [1.0, 0.5, 1.0, 1.0, 0.9688, 1.0, 0.9688, 0.5, 0.9688, 0.5, 0.9688, 1.0, 0.9375, 1.0, 0.9375, 0.5, 0.9375, 0.5, 0.9375, 1.0, 0.9062, 1.0, 0.9062, 0.5, 0.9062, 0.5, 0.9062, 1.0, 0.875, 1.0, 0.875, 0.5, 0.875, 0.5, 0.875, 1.0, 0.8438, 1.0, 0.8438, 0.5, 0.8438, 0.5, 0.8438, 1.0, 0.8125, 1.0, 0.8125, 0.5, 0.8125, 0.5, 0.8125, 1.0, 0.7812, 1.0, 0.7812, 0.5, 0.7812, 0.5, 0.7812, 1.0, 0.75, 1.0, 0.75, 0.5, 0.75, 0.5, 0.75, 1.0, 0.7188, 1.0, 0.7188, 0.5, 0.7188, 0.5, 0.7188, 1.0, 0.6875, 1.0, 0.6875, 0.5, 0.6875, 0.5, 0.6875, 1.0, 0.6562, 1.0, 0.6562, 0.5, 0.6562, 0.5, 0.6562, 1.0, 0.625, 1.0, 0.625, 0.5, 0.625, 0.5, 0.625, 1.0, 0.5938, 1.0, 0.5938, 0.5, 0.5938, 0.5, 0.5938, 1.0, 0.5625, 1.0, 0.5625, 0.5, 0.5625, 0.5, 0.5625, 1.0, 0.5312, 1.0, 0.5312, 0.5, 0.5312, 0.5, 0.5312, 1.0, 0.5, 1.0, 0.5, 0.5, 0.5, 0.5, 0.5, 1.0, 0.4688, 1.0, 0.4688, 0.5, 0.4688, 0.5, 0.4688, 1.0, 0.4375, 1.0, 0.4375, 0.5, 0.4375, 0.5, 0.4375, 1.0, 0.4062, 1.0, 0.4062, 0.5, 0.4062, 0.5, 0.4062, 1.0, 0.375, 1.0, 0.375, 0.5, 0.375, 0.5, 0.375, 1.0, 0.3438, 1.0, 0.3438, 0.5, 0.3438, 0.5, 0.3438, 1.0, 0.3125, 1.0, 0.3125, 0.5, 0.3125, 0.5, 0.3125, 1.0, 0.2812, 1.0, 0.2812, 0.5, 0.2812, 0.5, 0.2812, 1.0, 0.25, 1.0, 0.25, 0.5, 0.25, 0.5, 0.25, 1.0, 0.2188, 1.0, 0.2188, 0.5, 0.2188, 0.5, 0.2188, 1.0, 0.1875, 1.0, 0.1875, 0.5, 0.1875, 0.5, 0.1875, 1.0, 0.1562, 1.0, 0.1562, 0.5, 0.1562, 0.5, 0.1562, 1.0, 0.125, 1.0, 0.125, 0.5, 0.125, 0.5, 0.125, 1.0, 0.09375, 1.0, 0.09375, 0.5, 0.09375, 0.5, 0.09375, 1.0, 0.0625, 1.0, 0.0625, 0.5, 0.2968, 0.4854, 0.25, 0.49, 0.2032, 0.4854, 0.1582, 0.4717, 0.1167, 0.4496, 0.08029, 0.4197, 0.05045, 0.3833, 0.02827, 0.3418, 0.01461, 0.2968, 0.01, 0.25, 0.01461, 0.2032, 0.02827, 0.1582, 0.05045, 0.1167, 0.08029, 0.08029, 0.1167, 0.05045, 0.1582, 0.02827, 0.2032, 0.01461, 0.25, 0.01, 0.2968, 0.01461, 0.3418, 0.02827, 0.3833, 0.05045, 0.4197, 0.08029, 0.4496, 0.1167, 0.4717, 0.1582, 0.4854, 0.2032, 0.49, 0.25, 0.4854, 0.2968, 0.4717, 0.3418, 0.4496, 0.3833, 0.4197, 0.4197, 0.3833, 0.4496, 0.3418, 0.4717, 0.0625, 0.5, 0.0625, 1.0, 0.03125, 1.0, 0.03125, 0.5, 0.03125, 0.5, 0.03125, 1.0, 0.0, 1.0, 0.0, 0.5, 0.75, 0.49, 0.7968, 0.4854, 0.8418, 0.4717, 0.8833, 0.4496, 0.9197, 0.4197, 0.9496, 0.3833, 0.9717, 0.3418, 0.9854, 0.2968, 0.99, 0.25, 0.9854, 0.2032, 0.9717, 0.1582, 0.9496, 0.1167, 0.9197, 0.08029, 0.8833, 0.05045, 0.8418, 0.02827, 0.7968, 0.01461, 0.75, 0.01, 0.7032, 0.01461, 0.6582, 0.02827, 0.6167, 0.05045, 0.5803, 0.08029, 0.5504, 0.1167, 0.5283, 0.1582, 0.5146, 0.2032, 0.51, 0.25, 0.5146, 0.2968, 0.5283, 0.3418, 0.5504, 0.3833, 0.5803, 0.4197, 0.6167, 0.4496, 0.6582, 0.4717, 0.7032, 0.4854])
me_cylinder.use_remesh_fix_poles = True
me_cylinder.use_remesh_preserve_attributes = False
me_cylinder.use_mirror_vertex_groups = False
me_cylinder.update()
me_cylinder_001 = bpy.data.meshes.new('Cylinder.001')
me_cylinder_001.from_pydata([(0.0, 1.0, -1.0), (0.0, 1.0, 1.0), (0.1951, 0.9808, -1.0), (0.1951, 0.9808, 1.0), (0.3827, 0.9239, -1.0), (0.3827, 0.9239, 1.0), (0.5556, 0.8315, -1.0), (0.5556, 0.8315, 1.0), (0.7071, 0.7071, -1.0), (0.7071, 0.7071, 1.0), (0.8315, 0.5556, -1.0), (0.8315, 0.5556, 1.0), (0.9239, 0.3827, -1.0), (0.9239, 0.3827, 1.0), (0.9808, 0.1951, -1.0), (0.9808, 0.1951, 1.0), (1.0, 7.55e-08, -1.0), (1.0, 7.55e-08, 1.0), (0.9808, -0.1951, -1.0), (0.9808, -0.1951, 1.0), (0.9239, -0.3827, -1.0), (0.9239, -0.3827, 1.0), (0.8315, -0.5556, -1.0), (0.8315, -0.5556, 1.0), (0.7071, -0.7071, -1.0), (0.7071, -0.7071, 1.0), (0.5556, -0.8315, -1.0), (0.5556, -0.8315, 1.0), (0.3827, -0.9239, -1.0), (0.3827, -0.9239, 1.0), (0.1951, -0.9808, -1.0), (0.1951, -0.9808, 1.0), (-3.258e-07, -1.0, -1.0), (-3.258e-07, -1.0, 1.0), (-0.1951, -0.9808, -1.0), (-0.1951, -0.9808, 1.0), (-0.3827, -0.9239, -1.0), (-0.3827, -0.9239, 1.0), (-0.5556, -0.8315, -1.0), (-0.5556, -0.8315, 1.0), (-0.7071, -0.7071, -1.0), (-0.7071, -0.7071, 1.0), (-0.8315, -0.5556, -1.0), (-0.8315, -0.5556, 1.0), (-0.9239, -0.3827, -1.0), (-0.9239, -0.3827, 1.0), (-0.9808, -0.1951, -1.0), (-0.9808, -0.1951, 1.0), (-1.0, 9.656e-07, -1.0), (-1.0, 9.656e-07, 1.0), (-0.9808, 0.1951, -1.0), (-0.9808, 0.1951, 1.0), (-0.9239, 0.3827, -1.0), (-0.9239, 0.3827, 1.0), (-0.8315, 0.5556, -1.0), (-0.8315, 0.5556, 1.0), (-0.7071, 0.7071, -1.0), (-0.7071, 0.7071, 1.0), (-0.5556, 0.8315, -1.0), (-0.5556, 0.8315, 1.0), (-0.3827, 0.9239, -1.0), (-0.3827, 0.9239, 1.0), (-0.1951, 0.9808, -1.0), (-0.1951, 0.9808, 1.0)], [], [(0, 1, 3, 2), (2, 3, 5, 4), (4, 5, 7, 6), (6, 7, 9, 8), (8, 9, 11, 10), (10, 11, 13, 12), (12, 13, 15, 14), (14, 15, 17, 16), (16, 17, 19, 18), (18, 19, 21, 20), (20, 21, 23, 22), (22, 23, 25, 24), (24, 25, 27, 26), (26, 27, 29, 28), (28, 29, 31, 30), (30, 31, 33, 32), (32, 33, 35, 34), (34, 35, 37, 36), (36, 37, 39, 38), (38, 39, 41, 40), (40, 41, 43, 42), (42, 43, 45, 44), (44, 45, 47, 46), (46, 47, 49, 48), (48, 49, 51, 50), (50, 51, 53, 52), (52, 53, 55, 54), (54, 55, 57, 56), (56, 57, 59, 58), (58, 59, 61, 60), (3, 1, 63, 61, 59, 57, 55, 53, 51, 49, 47, 45, 43, 41, 39, 37, 35, 33, 31, 29, 27, 25, 23, 21, 19, 17, 15, 13, 11, 9, 7, 5), (60, 61, 63, 62), (62, 63, 1, 0), (0, 2, 4, 6, 8, 10, 12, 14, 16, 18, 20, 22, 24, 26, 28, 30, 32, 34, 36, 38, 40, 42, 44, 46, 48, 50, 52, 54, 56, 58, 60, 62)])
_uv = me_cylinder_001.uv_layers.new(name='UVMap')
_uv.uv.foreach_set('vector', [1.0, 0.5, 1.0, 1.0, 0.9688, 1.0, 0.9688, 0.5, 0.9688, 0.5, 0.9688, 1.0, 0.9375, 1.0, 0.9375, 0.5, 0.9375, 0.5, 0.9375, 1.0, 0.9062, 1.0, 0.9062, 0.5, 0.9062, 0.5, 0.9062, 1.0, 0.875, 1.0, 0.875, 0.5, 0.875, 0.5, 0.875, 1.0, 0.8438, 1.0, 0.8438, 0.5, 0.8438, 0.5, 0.8438, 1.0, 0.8125, 1.0, 0.8125, 0.5, 0.8125, 0.5, 0.8125, 1.0, 0.7812, 1.0, 0.7812, 0.5, 0.7812, 0.5, 0.7812, 1.0, 0.75, 1.0, 0.75, 0.5, 0.75, 0.5, 0.75, 1.0, 0.7188, 1.0, 0.7188, 0.5, 0.7188, 0.5, 0.7188, 1.0, 0.6875, 1.0, 0.6875, 0.5, 0.6875, 0.5, 0.6875, 1.0, 0.6562, 1.0, 0.6562, 0.5, 0.6562, 0.5, 0.6562, 1.0, 0.625, 1.0, 0.625, 0.5, 0.625, 0.5, 0.625, 1.0, 0.5938, 1.0, 0.5938, 0.5, 0.5938, 0.5, 0.5938, 1.0, 0.5625, 1.0, 0.5625, 0.5, 0.5625, 0.5, 0.5625, 1.0, 0.5312, 1.0, 0.5312, 0.5, 0.5312, 0.5, 0.5312, 1.0, 0.5, 1.0, 0.5, 0.5, 0.5, 0.5, 0.5, 1.0, 0.4688, 1.0, 0.4688, 0.5, 0.4688, 0.5, 0.4688, 1.0, 0.4375, 1.0, 0.4375, 0.5, 0.4375, 0.5, 0.4375, 1.0, 0.4062, 1.0, 0.4062, 0.5, 0.4062, 0.5, 0.4062, 1.0, 0.375, 1.0, 0.375, 0.5, 0.375, 0.5, 0.375, 1.0, 0.3438, 1.0, 0.3438, 0.5, 0.3438, 0.5, 0.3438, 1.0, 0.3125, 1.0, 0.3125, 0.5, 0.3125, 0.5, 0.3125, 1.0, 0.2812, 1.0, 0.2812, 0.5, 0.2812, 0.5, 0.2812, 1.0, 0.25, 1.0, 0.25, 0.5, 0.25, 0.5, 0.25, 1.0, 0.2188, 1.0, 0.2188, 0.5, 0.2188, 0.5, 0.2188, 1.0, 0.1875, 1.0, 0.1875, 0.5, 0.1875, 0.5, 0.1875, 1.0, 0.1562, 1.0, 0.1562, 0.5, 0.1562, 0.5, 0.1562, 1.0, 0.125, 1.0, 0.125, 0.5, 0.125, 0.5, 0.125, 1.0, 0.09375, 1.0, 0.09375, 0.5, 0.09375, 0.5, 0.09375, 1.0, 0.0625, 1.0, 0.0625, 0.5, 0.2968, 0.4854, 0.25, 0.49, 0.2032, 0.4854, 0.1582, 0.4717, 0.1167, 0.4496, 0.08029, 0.4197, 0.05045, 0.3833, 0.02827, 0.3418, 0.01461, 0.2968, 0.01, 0.25, 0.01461, 0.2032, 0.02827, 0.1582, 0.05045, 0.1167, 0.08029, 0.08029, 0.1167, 0.05045, 0.1582, 0.02827, 0.2032, 0.01461, 0.25, 0.01, 0.2968, 0.01461, 0.3418, 0.02827, 0.3833, 0.05045, 0.4197, 0.08029, 0.4496, 0.1167, 0.4717, 0.1582, 0.4854, 0.2032, 0.49, 0.25, 0.4854, 0.2968, 0.4717, 0.3418, 0.4496, 0.3833, 0.4197, 0.4197, 0.3833, 0.4496, 0.3418, 0.4717, 0.0625, 0.5, 0.0625, 1.0, 0.03125, 1.0, 0.03125, 0.5, 0.03125, 0.5, 0.03125, 1.0, 0.0, 1.0, 0.0, 0.5, 0.75, 0.49, 0.7968, 0.4854, 0.8418, 0.4717, 0.8833, 0.4496, 0.9197, 0.4197, 0.9496, 0.3833, 0.9717, 0.3418, 0.9854, 0.2968, 0.99, 0.25, 0.9854, 0.2032, 0.9717, 0.1582, 0.9496, 0.1167, 0.9197, 0.08029, 0.8833, 0.05045, 0.8418, 0.02827, 0.7968, 0.01461, 0.75, 0.01, 0.7032, 0.01461, 0.6582, 0.02827, 0.6167, 0.05045, 0.5803, 0.08029, 0.5504, 0.1167, 0.5283, 0.1582, 0.5146, 0.2032, 0.51, 0.25, 0.5146, 0.2968, 0.5283, 0.3418, 0.5504, 0.3833, 0.5803, 0.4197, 0.6167, 0.4496, 0.6582, 0.4717, 0.7032, 0.4854])
me_cylinder_001.use_remesh_fix_poles = True
me_cylinder_001.use_remesh_preserve_attributes = False
me_cylinder_001.use_mirror_vertex_groups = False
me_cylinder_001.update()

# ---- objects
ob_cube_002 = bpy.data.objects.new('Cube.002', me_cube_005)
ob_cone = bpy.data.objects.new('Cone', me_cone)
ob_cylinder = bpy.data.objects.new('Cylinder', me_cylinder)
ob_cylinder_001 = bpy.data.objects.new('Cylinder.001', me_cylinder_001)

# ---- transforms, parenting, visibility, modifiers, constraints
ob_cube_002.location = (0.0, -9.384, 2.349)
ob_cube_002.scale = (1.898, 1.898, 1.898)
ob_cube_002.lineart.crease_threshold = 0.0
ob_cone.location = (0.0, 0.0, 2.556)
ob_cone.rotation_euler = (0.0, 3.142, -1.014)
ob_cone.scale = (3.208, 3.208, 3.208)
ob_cone.lineart.crease_threshold = 0.0
ob_cylinder.location = (0.0, 0.0, 9.322)
ob_cylinder.scale = (0.6568, 0.6568, 4.001)
ob_cylinder.lineart.crease_threshold = 0.0
ob_cylinder_001.location = (0.0, 0.0, 14.89)
ob_cylinder_001.scale = (1.18, 1.18, 4.125)
ob_cylinder_001.lineart.crease_threshold = 0.0

# ---- collection membership
col_collection.objects.link(ob_cube_002)
col_collection.objects.link(ob_cone)
col_collection.objects.link(ob_cylinder)
col_collection.objects.link(ob_cylinder_001)

# ---- scene / render settings (as saved in the file)
scene.frame_start = 1; scene.frame_end = 250; scene.frame_set(61)
scene.render.engine = 'BLENDER_EEVEE_NEXT'
scene.cycles.use_denoising = False
scene.cycles.samples = 128
scene.cycles.sampling_pattern = 'TABULATED_SOBOL'
scene.cycles.use_adaptive_sampling = False
scene.cycles.use_light_tree = False
scene.view_settings.view_transform = 'Filmic'
bpy.context.view_layer.update()

# ---- added for rendering (the .blend has no active camera and no usable light): camera, sun
cam_auto = bpy.data.cameras.new('AutoCamera')
cam_auto.lens = 50.0
cam_auto.sensor_width = 36.0
cam_auto.clip_end = 1000.0
ob_auto_camera = bpy.data.objects.new('AutoCamera', cam_auto)
scene.collection.objects.link(ob_auto_camera)
ob_auto_camera.location = (34.8769, -42.4932, 38.8183)
ob_auto_camera.rotation_euler = (1.09748, -7.21219e-08, 0.694738)
scene.camera = ob_auto_camera
light_auto_sun = bpy.data.lights.new('AutoSun', 'SUN')
light_auto_sun.energy = 3.0
light_auto_sun.angle = 0.0523599
ob_auto_sun = bpy.data.objects.new('AutoSun', light_auto_sun)
scene.collection.objects.link(ob_auto_sun)
ob_auto_sun.rotation_euler = (0.872665, 0.174533, 0.523599)
bpy.context.view_layer.update()
